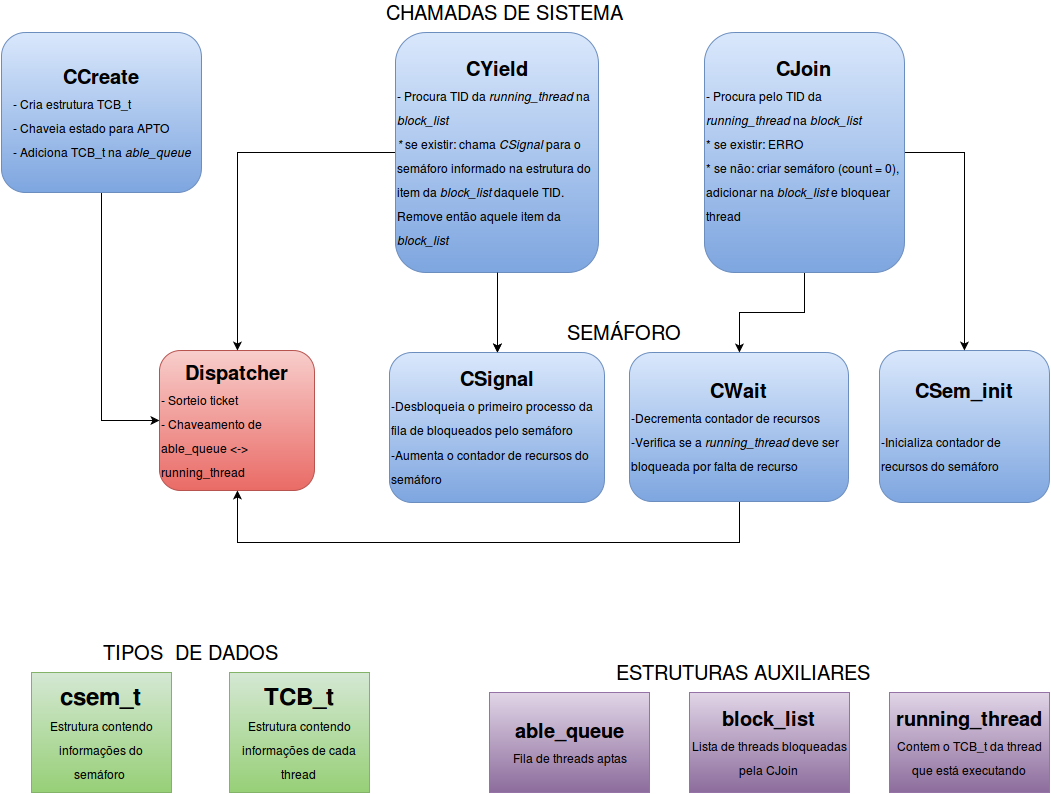

The diagram above was exported from draw.io. Its source (the exported page's mxGraphModel, read from the mxfile embedded in the PNG):
<mxGraphModel dx="1369" dy="852" grid="1" gridSize="10" guides="1" tooltips="1" connect="1" arrows="1" fold="1" page="1" pageScale="1" pageWidth="1169" pageHeight="826" background="#ffffff" math="0" shadow="0">
  <root>
    <mxCell id="0" />
    <mxCell id="1" parent="0" />
    <mxCell id="2" value="&lt;b&gt;Dispatcher&lt;/b&gt;&lt;br&gt;&lt;div align=&quot;left&quot;&gt;&lt;font style=&quot;font-size: 12px&quot;&gt;- Sorteio ticket&lt;/font&gt;&lt;br&gt;&lt;font style=&quot;font-size: 12px&quot;&gt;- Chaveamento de &lt;/font&gt;&lt;br&gt;&lt;font style=&quot;font-size: 12px&quot;&gt;able_queue &amp;lt;-&amp;gt; running_thread&lt;/font&gt;&lt;br&gt;&lt;/div&gt;" style="whiteSpace=wrap;html=1;fontSize=20;fontColor=#000000;rounded=1;plain-red" parent="1" vertex="1">
      <mxGeometry x="230" y="358" width="155" height="140" as="geometry" />
    </mxCell>
    <mxCell id="2b52c5fa2b1d8fe6-26" style="edgeStyle=orthogonalEdgeStyle;rounded=0;html=1;exitX=0.5;exitY=1;entryX=0;entryY=0.5;jettySize=auto;orthogonalLoop=1;fontSize=20;fontColor=#000000;" edge="1" parent="1" source="3" target="2">
      <mxGeometry relative="1" as="geometry" />
    </mxCell>
    <mxCell id="3" value="&lt;b&gt;CCreate&lt;br&gt;&lt;/b&gt;&lt;div align=&quot;left&quot;&gt;&lt;font style=&quot;font-size: 12px&quot;&gt;- Cria estrutura TCB_t&lt;/font&gt;&lt;br&gt;&lt;font style=&quot;font-size: 12px&quot;&gt;- Chaveia estado para APTO&lt;/font&gt;&lt;br&gt;&lt;font style=&quot;font-size: 12px&quot;&gt;- Adiciona TCB_t na &lt;i&gt;able_queue&lt;/i&gt;&lt;/font&gt;&lt;br&gt;&lt;/div&gt;" style="whiteSpace=wrap;html=1;fontSize=20;fontColor=#000000;rounded=1;plain-blue" parent="1" vertex="1">
      <mxGeometry x="72" y="40" width="200" height="160" as="geometry" />
    </mxCell>
    <mxCell id="2b52c5fa2b1d8fe6-33" style="edgeStyle=orthogonalEdgeStyle;rounded=0;html=1;exitX=0.5;exitY=1;entryX=0.5;entryY=1;jettySize=auto;orthogonalLoop=1;fontSize=20;fontColor=#000000;" edge="1" parent="1" source="4" target="2">
      <mxGeometry relative="1" as="geometry">
        <Array as="points">
          <mxPoint x="810" y="550" />
          <mxPoint x="308" y="550" />
        </Array>
      </mxGeometry>
    </mxCell>
    <mxCell id="4" value="&lt;b&gt;CWait&lt;/b&gt;&lt;div&gt;&lt;div align=&quot;left&quot;&gt;&lt;font style=&quot;font-size: 12px&quot;&gt;&lt;font&gt;&lt;span&gt;-Decrementa contador de recursos&lt;/span&gt;&lt;/font&gt;&lt;/font&gt;&lt;br&gt;&lt;font style=&quot;font-size: 12px&quot;&gt;&lt;font&gt;&lt;span&gt;-Verifica se a &lt;i&gt;running_thread &lt;/i&gt;deve ser bloqueada por falta de recurso&lt;/span&gt;&lt;/font&gt;&lt;/font&gt;&lt;br&gt;&lt;font style=&quot;font-size: 12px&quot;&gt;&lt;font&gt;&lt;span&gt;&lt;/span&gt;&lt;/font&gt;&lt;/font&gt;&lt;/div&gt;&lt;font style=&quot;font-size: 12px&quot;&gt;&lt;font&gt;&lt;span&gt;&lt;/span&gt;&lt;/font&gt;&lt;font&gt;&lt;span&gt;&lt;/span&gt;&lt;/font&gt;&lt;/font&gt;&lt;/div&gt;" style="whiteSpace=wrap;html=1;fontSize=20;fontColor=#000000;rounded=1;plain-blue" parent="1" vertex="1">
      <mxGeometry x="700" y="360" width="219" height="149" as="geometry" />
    </mxCell>
    <mxCell id="7" value="&lt;b&gt;&lt;font style=&quot;font-size: 20px&quot;&gt;CSem_init&lt;br&gt;&lt;br&gt;&lt;/font&gt;&lt;/b&gt;&lt;div align=&quot;left&quot;&gt;&lt;font style=&quot;font-size: 12px&quot;&gt;-Inicializa contador de recursos do semáforo&lt;/font&gt;&lt;br&gt;&lt;/div&gt;" style="whiteSpace=wrap;html=1;fontSize=20;fontColor=#000000;rounded=1;plain-blue" parent="1" vertex="1">
      <mxGeometry x="950" y="358" width="170" height="152" as="geometry" />
    </mxCell>
    <mxCell id="2b52c5fa2b1d8fe6-28" style="edgeStyle=orthogonalEdgeStyle;rounded=0;html=1;exitX=1;exitY=0.5;entryX=0.5;entryY=0;jettySize=auto;orthogonalLoop=1;fontSize=20;fontColor=#000000;" edge="1" parent="1" source="10" target="7">
      <mxGeometry relative="1" as="geometry" />
    </mxCell>
    <mxCell id="2b52c5fa2b1d8fe6-32" style="edgeStyle=orthogonalEdgeStyle;rounded=0;html=1;exitX=0.5;exitY=1;entryX=0.5;entryY=0;jettySize=auto;orthogonalLoop=1;fontSize=20;fontColor=#000000;" edge="1" parent="1" source="10" target="4">
      <mxGeometry relative="1" as="geometry" />
    </mxCell>
    <mxCell id="10" value="&lt;b&gt;CJoin&lt;br&gt;&lt;/b&gt;&lt;div align=&quot;left&quot;&gt;&lt;font style=&quot;font-size: 12px&quot;&gt;- Procura pelo TID da &lt;i&gt;running_thread &lt;/i&gt;na &lt;i&gt;block_list&lt;/i&gt;&lt;/font&gt;&lt;br&gt;&lt;font style=&quot;font-size: 12px&quot;&gt;* se existir: ERRO&lt;/font&gt;&lt;br&gt;&lt;font style=&quot;font-size: 12px&quot;&gt;* se não: criar semáforo (count = 0), adicionar na &lt;i&gt;block_list &lt;/i&gt;e bloquear thread&lt;/font&gt;&lt;br&gt;&lt;/div&gt;&lt;font style=&quot;font-size: 12px&quot;&gt;&lt;br&gt;&lt;/font&gt;" style="whiteSpace=wrap;html=1;fontSize=20;fontColor=#000000;rounded=1;plain-blue" parent="1" vertex="1">
      <mxGeometry x="775" y="40" width="200" height="240" as="geometry" />
    </mxCell>
    <mxCell id="12" value="&lt;font&gt;&lt;b&gt;&lt;font style=&quot;font-size: 24px&quot;&gt;TCB_t&lt;/font&gt;&lt;/b&gt;&lt;br&gt;&lt;/font&gt;&lt;font&gt;&lt;font size=&quot;3&quot;&gt;&lt;font style=&quot;font-size: 12px&quot;&gt;Estrutura contendo informações de cada thread&lt;/font&gt;&lt;br&gt;&lt;/font&gt;&lt;/font&gt;" style="whiteSpace=wrap;html=1;fontSize=20;fontColor=#000000;rounded=0;plain-green" parent="1" vertex="1">
      <mxGeometry x="300" y="680" width="140" height="120" as="geometry" />
    </mxCell>
    <mxCell id="2b52c5fa2b1d8fe6-12" value="&lt;b&gt;able_queue&lt;br&gt;&lt;/b&gt;&lt;font style=&quot;font-size: 12px&quot;&gt;Fila de threads aptas&lt;/font&gt;&lt;b&gt;&lt;br&gt;&lt;/b&gt;" style="whiteSpace=wrap;html=1;fontSize=20;fontColor=#000000;rounded=0;plain-purple" vertex="1" parent="1">
      <mxGeometry x="560" y="700" width="160" height="100" as="geometry" />
    </mxCell>
    <mxCell id="2b52c5fa2b1d8fe6-13" value="&lt;b&gt;block_list&lt;br&gt;&lt;/b&gt;&lt;font style=&quot;font-size: 12px&quot;&gt;Lista de threads bloqueadas pela CJoin&lt;/font&gt;&lt;br&gt;" style="whiteSpace=wrap;html=1;fontSize=20;fontColor=#000000;rounded=0;plain-purple" vertex="1" parent="1">
      <mxGeometry x="760" y="700" width="160" height="100" as="geometry" />
    </mxCell>
    <mxCell id="2b52c5fa2b1d8fe6-14" value="&lt;b&gt;running_thread&lt;br&gt;&lt;/b&gt;&lt;font style=&quot;font-size: 12px&quot;&gt;Contem o TCB_t da thread que está executando&lt;/font&gt;&lt;br&gt;" style="whiteSpace=wrap;html=1;fontSize=20;fontColor=#000000;rounded=0;plain-purple" vertex="1" parent="1">
      <mxGeometry x="960" y="700" width="160" height="100" as="geometry" />
    </mxCell>
    <mxCell id="2b52c5fa2b1d8fe6-15" value="&lt;font&gt;&lt;b&gt;&lt;font style=&quot;font-size: 24px&quot;&gt;csem_t&lt;/font&gt;&lt;/b&gt;&lt;br&gt;&lt;/font&gt;&lt;font&gt;&lt;font size=&quot;3&quot;&gt;&lt;font style=&quot;font-size: 12px&quot;&gt;Estrutura contendo informações do semáforo&amp;nbsp;&lt;/font&gt;&lt;/font&gt;&lt;/font&gt;" style="whiteSpace=wrap;html=1;fontSize=20;fontColor=#000000;rounded=0;plain-green" vertex="1" parent="1">
      <mxGeometry x="102" y="680" width="140" height="120" as="geometry" />
    </mxCell>
    <mxCell id="2b52c5fa2b1d8fe6-16" value="TIPOS&amp;nbsp; DE DADOS&lt;br&gt;" style="text;html=1;strokeColor=none;fillColor=none;align=center;verticalAlign=middle;whiteSpace=wrap;rounded=0;fontSize=20;fontColor=#000000;" vertex="1" parent="1">
      <mxGeometry x="135" y="650" width="250" height="20" as="geometry" />
    </mxCell>
    <mxCell id="2b52c5fa2b1d8fe6-17" value="ESTRUTURAS AUXILIARES&lt;br&gt;" style="text;html=1;strokeColor=none;fillColor=none;align=center;verticalAlign=middle;whiteSpace=wrap;rounded=0;fontSize=20;fontColor=#000000;" vertex="1" parent="1">
      <mxGeometry x="650" y="670" width="325" height="20" as="geometry" />
    </mxCell>
    <mxCell id="2b52c5fa2b1d8fe6-29" style="edgeStyle=orthogonalEdgeStyle;rounded=0;html=1;exitX=0;exitY=0.5;entryX=0.5;entryY=0;jettySize=auto;orthogonalLoop=1;fontSize=20;fontColor=#000000;" edge="1" parent="1" source="141ec5bec1e665cd-12" target="2">
      <mxGeometry relative="1" as="geometry" />
    </mxCell>
    <mxCell id="2b52c5fa2b1d8fe6-30" style="edgeStyle=orthogonalEdgeStyle;rounded=0;html=1;exitX=0.5;exitY=1;entryX=0.5;entryY=0;jettySize=auto;orthogonalLoop=1;fontSize=20;fontColor=#000000;" edge="1" parent="1" source="141ec5bec1e665cd-12" target="4624d052b7d29368-14">
      <mxGeometry relative="1" as="geometry" />
    </mxCell>
    <mxCell id="141ec5bec1e665cd-12" value="&lt;b&gt;CYield&lt;/b&gt;&lt;div style=&quot;text-align: left&quot;&gt;&lt;font style=&quot;font-size: 12px&quot;&gt;- Procura TID da &lt;i&gt;running_thread&lt;/i&gt; na &lt;i&gt;block_list&lt;/i&gt;&lt;/font&gt;&lt;/div&gt;&lt;div style=&quot;text-align: left&quot;&gt;&lt;span style=&quot;font-size: 12px ; line-height: 14.4px&quot;&gt;&lt;i&gt;*&amp;nbsp;&lt;/i&gt;se existir:&lt;i&gt;&amp;nbsp;&lt;/i&gt;chama&lt;i&gt; CSignal &lt;/i&gt;para o semáforo informado na estrutura do item da &lt;i&gt;block_list&lt;/i&gt; daquele TID. Remove então aquele item da &lt;i&gt;block_list&lt;/i&gt;&lt;/span&gt;&lt;/div&gt;" style="whiteSpace=wrap;html=1;fontSize=20;fontColor=#000000;rounded=1;plain-blue" vertex="1" parent="1">
      <mxGeometry x="466" y="40" width="203" height="240" as="geometry" />
    </mxCell>
    <mxCell id="4624d052b7d29368-14" value="&lt;b&gt;&lt;font style=&quot;font-size: 20px&quot;&gt;CSignal&lt;/font&gt;&lt;/b&gt;&lt;div align=&quot;left&quot;&gt;&lt;font style=&quot;font-size: 12px&quot;&gt;&lt;span style=&quot;line-height: 19.2px&quot;&gt;-Desbloqueia o primeiro processo da fila de bloqueados pelo semáforo&lt;br&gt;-Aumenta o contador de recursos do semáforo&lt;br&gt;&lt;/span&gt;&lt;/font&gt;&lt;/div&gt;" style="whiteSpace=wrap;html=1;fontSize=20;fontColor=#000000;rounded=1;plain-blue" vertex="1" parent="1">
      <mxGeometry x="460" y="360" width="215" height="150" as="geometry" />
    </mxCell>
    <mxCell id="4624d052b7d29368-25" style="edgeStyle=orthogonalEdgeStyle;rounded=0;html=1;exitX=0.5;exitY=1;entryX=0.5;entryY=0;jettySize=auto;orthogonalLoop=1;" edge="1" source="141ec5bec1e665cd-12" target="4624d052b7d29368-14" parent="1">
      <mxGeometry relative="1" as="geometry" />
    </mxCell>
    <mxCell id="2b52c5fa2b1d8fe6-37" value="SEMÁFORO" style="text;html=1;strokeColor=none;fillColor=none;align=center;verticalAlign=middle;whiteSpace=wrap;rounded=1;fontSize=20;fontColor=#000000;" vertex="1" parent="1">
      <mxGeometry x="560" y="330" width="268" height="20" as="geometry" />
    </mxCell>
    <mxCell id="2b52c5fa2b1d8fe6-38" value="CHAMADAS DE SISTEMA&lt;br&gt;" style="text;html=1;strokeColor=none;fillColor=none;align=center;verticalAlign=middle;whiteSpace=wrap;rounded=1;fontSize=20;fontColor=#000000;" vertex="1" parent="1">
      <mxGeometry x="440" y="10" width="268" height="20" as="geometry" />
    </mxCell>
  </root>
</mxGraphModel>